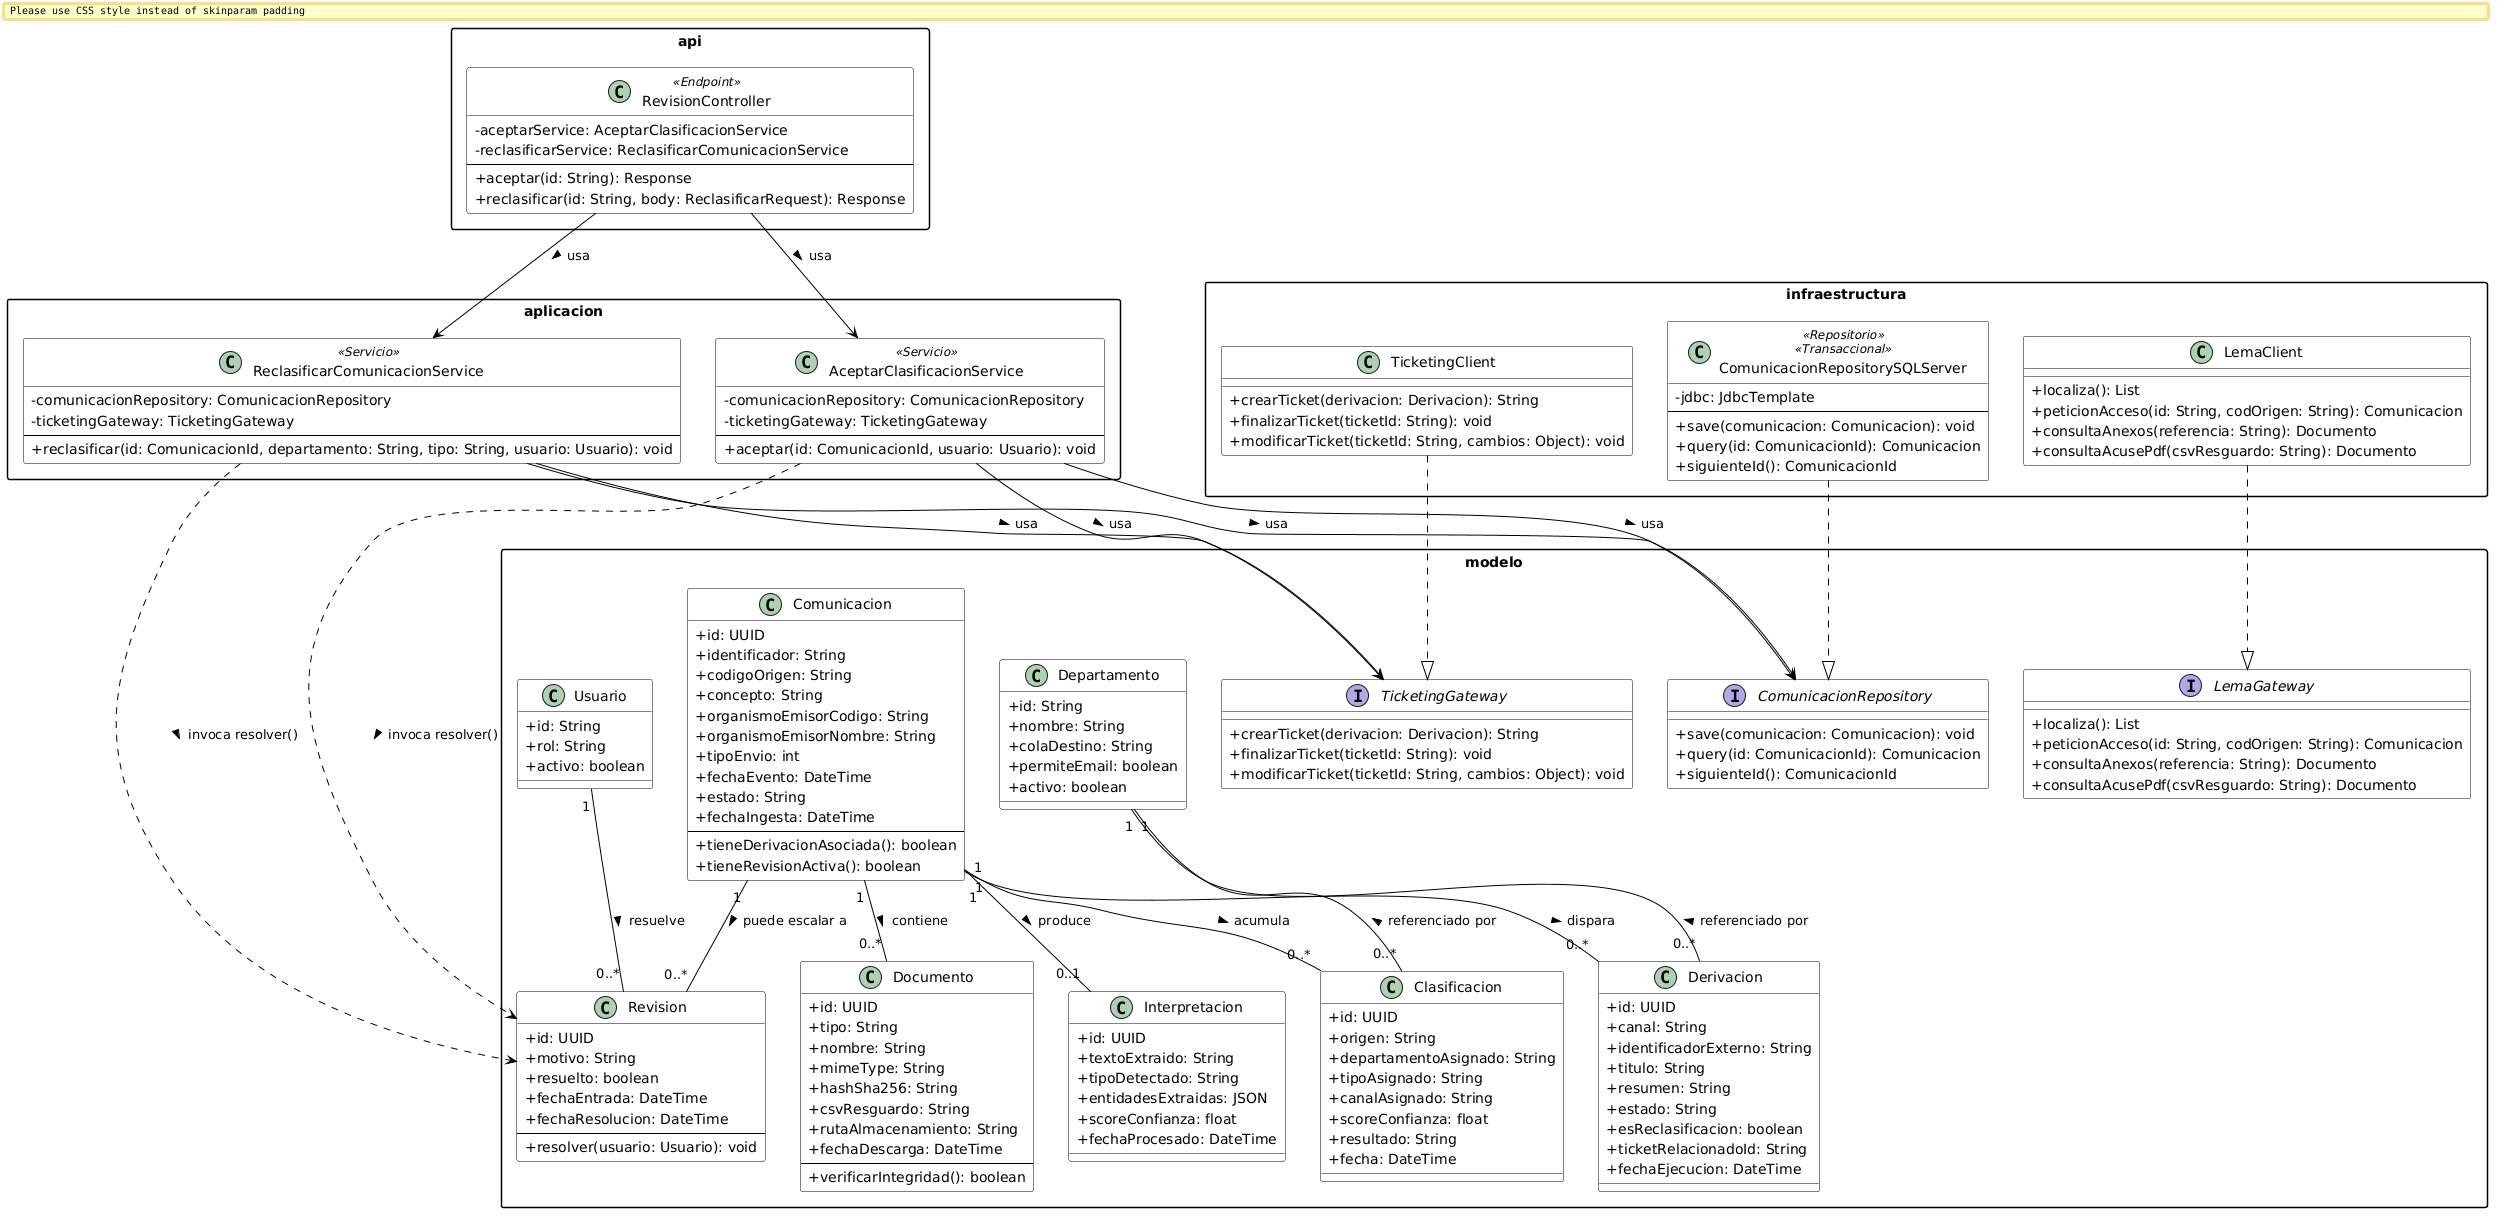

The diagram above was rendered by PlantUML. Its source (embedded in the PNG):
@startuml
skinparam classAttributeIconSize 0
skinparam class {
    BackgroundColor White
    ArrowColor Black
    BorderColor Black
}
skinparam packageStyle rectangle
skinparam padding 2

package "modelo" {

    class Comunicacion {
        +id: UUID
        +identificador: String
        +codigoOrigen: String
        +concepto: String
        +organismoEmisorCodigo: String
        +organismoEmisorNombre: String
        +tipoEnvio: int
        +fechaEvento: DateTime
        +estado: String
        +fechaIngesta: DateTime
        --
        +tieneDerivacionAsociada(): boolean
        +tieneRevisionActiva(): boolean
    }

    class Documento {
        +id: UUID
        +tipo: String
        +nombre: String
        +mimeType: String
        +hashSha256: String
        +csvResguardo: String
        +rutaAlmacenamiento: String
        +fechaDescarga: DateTime
        --
        +verificarIntegridad(): boolean
    }

    class Interpretacion {
        +id: UUID
        +textoExtraido: String
        +tipoDetectado: String
        +entidadesExtraidas: JSON
        +scoreConfianza: float
        +fechaProcesado: DateTime
    }

    class Clasificacion {
        +id: UUID
        +origen: String
        +departamentoAsignado: String
        +tipoAsignado: String
        +canalAsignado: String
        +scoreConfianza: float
        +resultado: String
        +fecha: DateTime
    }

    class Derivacion {
        +id: UUID
        +canal: String
        +identificadorExterno: String
        +titulo: String
        +resumen: String
        +estado: String
        +esReclasificacion: boolean
        +ticketRelacionadoId: String
        +fechaEjecucion: DateTime
    }

    class Revision {
        +id: UUID
        +motivo: String
        +resuelto: boolean
        +fechaEntrada: DateTime
        +fechaResolucion: DateTime
        --
        +resolver(usuario: Usuario): void
    }

    class Departamento {
        +id: String
        +nombre: String
        +colaDestino: String
        +permiteEmail: boolean
        +activo: boolean
    }

    class Usuario {
        +id: String
        +rol: String
        +activo: boolean
    }

    interface ComunicacionRepository {
        +save(comunicacion: Comunicacion): void
        +query(id: ComunicacionId): Comunicacion
        +siguienteId(): ComunicacionId
    }

    interface TicketingGateway {
        +crearTicket(derivacion: Derivacion): String
        +finalizarTicket(ticketId: String): void
        +modificarTicket(ticketId: String, cambios: Object): void
    }

    interface LemaGateway {
        +localiza(): List
        +peticionAcceso(id: String, codOrigen: String): Comunicacion
        +consultaAnexos(referencia: String): Documento
        +consultaAcusePdf(csvResguardo: String): Documento
    }

    Comunicacion "1" -- "0..*" Documento : contiene >
    Comunicacion "1" -- "0..1" Interpretacion : produce >
    Comunicacion "1" -- "0..*" Clasificacion : acumula >
    Comunicacion "1" -- "0..*" Derivacion : dispara >
    Comunicacion "1" -- "0..*" Revision : puede escalar a >
    Usuario "1" -- "0..*" Revision : resuelve >
    Departamento "1" -- "0..*" Clasificacion : < referenciado por
    Departamento "1" -- "0..*" Derivacion : < referenciado por
}

package "aplicacion" {

    class AceptarClasificacionService <<Servicio>> {
        -comunicacionRepository: ComunicacionRepository
        -ticketingGateway: TicketingGateway
        --
        +aceptar(id: ComunicacionId, usuario: Usuario): void
    }

    class ReclasificarComunicacionService <<Servicio>> {
        -comunicacionRepository: ComunicacionRepository
        -ticketingGateway: TicketingGateway
        --
        +reclasificar(id: ComunicacionId, departamento: String, tipo: String, usuario: Usuario): void
    }
}

package "infraestructura" {

    class ComunicacionRepositorySQLServer <<Repositorio>> <<Transaccional>> {
        -jdbc: JdbcTemplate
        --
        +save(comunicacion: Comunicacion): void
        +query(id: ComunicacionId): Comunicacion
        +siguienteId(): ComunicacionId
    }
    ComunicacionRepositorySQLServer ..|> ComunicacionRepository

    class LemaClient {
        +localiza(): List
        +peticionAcceso(id: String, codOrigen: String): Comunicacion
        +consultaAnexos(referencia: String): Documento
        +consultaAcusePdf(csvResguardo: String): Documento
    }
    LemaClient ..|> LemaGateway

    class TicketingClient {
        +crearTicket(derivacion: Derivacion): String
        +finalizarTicket(ticketId: String): void
        +modificarTicket(ticketId: String, cambios: Object): void
    }
    TicketingClient ..|> TicketingGateway
}

package "api" {

    class RevisionController <<Endpoint>> {
        -aceptarService: AceptarClasificacionService
        -reclasificarService: ReclasificarComunicacionService
        --
        +aceptar(id: String): Response
        +reclasificar(id: String, body: ReclasificarRequest): Response
    }
}

RevisionController --> AceptarClasificacionService : usa >
RevisionController --> ReclasificarComunicacionService : usa >
AceptarClasificacionService --> ComunicacionRepository : usa >
ReclasificarComunicacionService --> ComunicacionRepository : usa >
AceptarClasificacionService --> TicketingGateway : usa >
ReclasificarComunicacionService --> TicketingGateway : usa >
AceptarClasificacionService ..> Revision : invoca resolver() >
ReclasificarComunicacionService ..> Revision : invoca resolver() >
@enduml